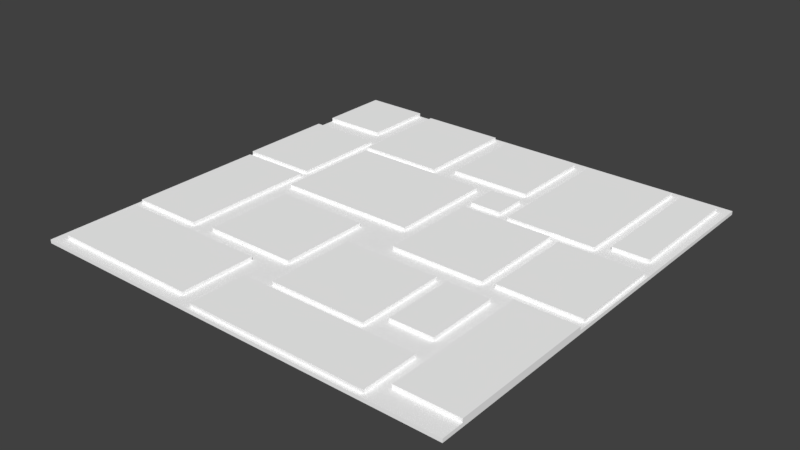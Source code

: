 # Source: DungeonTile04.blend  (saved by Blender 2.79.0; exported with 4.5.12 LTS)
import bpy
from mathutils import Matrix  # noqa: F401  (used for matrix-valued properties, if any)

bpy.ops.wm.read_factory_settings(use_empty=True)
scene = bpy.context.scene
scene.name = 'Scene'

# ---- collections
col_collection_1 = bpy.data.collections.new('Collection 1'); scene.collection.children.link(col_collection_1)

# ---- materials (node trees are filled in below, after node groups)
mat_palette_003 = bpy.data.materials.new('palette.003')
mat_palette_003.alpha_threshold = 0.0
mat_palette_003.use_transparent_shadow = False
mat_palette_003.diffuse_color = (1.0, 1.0, 1.0, 1.0)
mat_palette_003.specular_color = (0.0, 0.0, 0.0)
mat_palette_003.roughness = 0.5
mat_palette_003.specular_intensity = 1.0

# ---- material node trees

# ---- world
world_world = bpy.data.worlds.new('World'); scene.world = world_world
world_world.color = (0.05088, 0.05088, 0.05088)
world_world.use_sun_shadow = False
world_world.sun_shadow_jitter_overblur = 0.0
world_world.cycles.sampling_method = 'MANUAL'

# ---- meshes
me_dungeontile04_002 = bpy.data.meshes.new('DungeonTile04.002')
me_dungeontile04_002.from_pydata([(-6.0, 0.1, 6.0), (-6.0, 0.0, -6.0), (-6.0, 0.0, 6.0), (-6.0, 0.1, -0.7), (-6.0, 0.1, -3.4), (-6.0, 0.1, -4.0), (-6.0, 0.1, -6.0), (-6.0, 0.2, -0.7), (-6.0, 0.2, -3.4), (-6.0, 0.2, -4.0), (-6.0, 0.2, -6.0), (-5.9, 0.2, 3.3), (-5.9, 0.1, -0.5), (-5.9, 0.1, 3.3), (-5.9, 0.2, -0.5), (-5.7, 0.2, 5.7), (-5.7, 0.1, 3.6), (-5.7, 0.1, 5.7), (-5.7, 0.2, 3.6), (-3.7, 0.2, -3.0), (-3.7, 0.1, -5.9), (-3.7, 0.1, -3.0), (-3.7, 0.2, -5.9), (-3.6, 0.2, 0.2), (-3.6, 0.1, -2.8), (-3.6, 0.1, 0.2), (-3.6, 0.2, -2.8), (-3.3, 0.2, 3.2), (-3.3, 0.1, 0.7), (-3.3, 0.1, 3.2), (-3.3, 0.2, 0.7), (-1.0, 0.2, 5.9), (-1.0, 0.1, 4.3), (-1.0, 0.1, 5.9), (-1.0, 0.2, 4.3), (-0.8, 0.2, -3.3), (-0.8, 0.1, -5.7), (-0.8, 0.1, -3.3), (-0.8, 0.2, -5.7), (-0.3, 0.2, 4.1), (-0.3, 0.1, 1.6), (-0.3, 0.1, 4.1), (-0.3, 0.2, 1.6), (0.7, 0.2, 1.1), (0.7, 0.1, -1.7), (0.7, 0.1, 1.1), (0.7, 0.2, -1.7), (0.7, 0.2, -2.0), (0.7, 0.1, -2.9), (0.7, 0.1, -2.0), (0.7, 0.2, -2.9), (1.9, 0.2, -1.9), (1.9, 0.1, -5.8), (1.9, 0.1, -1.9), (1.9, 0.2, -5.8), (2.7, 0.2, 3.6), (2.7, 0.1, 1.6), (2.7, 0.1, 3.6), (2.7, 0.2, 1.6), (3.6, 0.2, 1.0), (3.6, 0.1, -1.6), (3.6, 0.1, 1.0), (3.6, 0.2, -1.6), (4.3, 0.2, 5.4), (4.3, 0.1, 1.3), (4.3, 0.1, 5.4), (4.3, 0.2, 1.3), (4.7, 0.2, -2.2), (4.7, 0.1, -5.7), (4.7, 0.1, -2.2), (4.7, 0.2, -5.7), (-4.2, 0.1, -4.0), (-4.2, 0.1, -6.0), (-4.2, 0.2, -4.0), (-4.2, 0.2, -6.0), (-3.9, 0.1, 3.3), (-3.9, 0.1, -0.5), (-3.9, 0.2, 3.3), (-3.9, 0.2, -0.5), (-3.9, 0.1, -0.7), (-3.9, 0.1, -3.4), (-3.9, 0.2, -0.7), (-3.9, 0.2, -3.4), (-1.5, 0.1, 5.7), (-1.5, 0.1, 3.6), (-1.5, 0.2, 5.7), (-1.5, 0.2, 3.6), (-1.3, 0.1, -3.0), (-1.3, 0.1, -5.9), (-1.3, 0.2, -3.0), (-1.3, 0.2, -5.9), (-0.7, 0.1, 3.2), (-0.7, 0.1, 0.7), (-0.7, 0.2, 3.2), (-0.7, 0.2, 0.7), (0.3, 0.1, 0.2), (0.3, 0.1, -2.8), (0.3, 0.2, 0.2), (0.3, 0.2, -2.8), (1.5, 0.1, -3.3), (1.5, 0.1, -5.7), (1.5, 0.2, -3.3), (1.5, 0.2, -5.7), (1.6, 0.1, -2.0), (1.6, 0.1, -2.9), (1.6, 0.2, -2.0), (1.6, 0.2, -2.9), (2.4, 0.1, 4.1), (2.4, 0.1, 1.6), (2.4, 0.2, 4.1), (2.4, 0.2, 1.6), (3.3, 0.1, 1.1), (3.3, 0.1, -1.7), (3.3, 0.2, 1.1), (3.3, 0.2, -1.7), (3.9, 0.1, 3.6), (3.9, 0.1, 1.6), (3.9, 0.2, 3.6), (3.9, 0.2, 1.6), (4.0, 0.1, 5.9), (4.0, 0.1, 4.3), (4.0, 0.2, 5.9), (4.0, 0.2, 4.3), (4.4, 0.1, -1.9), (4.4, 0.1, -5.8), (4.4, 0.2, -1.9), (4.4, 0.2, -5.8), (5.7, 0.1, -2.2), (5.7, 0.1, -5.7), (5.7, 0.2, -2.2), (5.7, 0.2, -5.7), (5.9, 0.1, 1.0), (5.9, 0.1, -1.6), (5.9, 0.2, 1.0), (5.9, 0.2, -1.6), (6.0, 0.0, 6.0), (6.0, 0.0, -6.0), (6.0, 0.1, 6.0), (6.0, 0.1, 5.4), (6.0, 0.1, 1.3), (6.0, 0.1, -6.0), (6.0, 0.2, 5.4), (6.0, 0.2, 1.3), (6.0, 0.0, 6.0), (-6.0, 0.1, 6.0), (-6.0, 0.0, 6.0), (6.0, 0.1, 6.0), (4.0, 0.1, 5.9), (-1.0, 0.2, 5.9), (-1.0, 0.1, 5.9), (4.0, 0.2, 5.9), (-1.5, 0.1, 5.7), (-5.7, 0.2, 5.7), (-5.7, 0.1, 5.7), (-1.5, 0.2, 5.7), (6.0, 0.1, 5.4), (4.3, 0.2, 5.4), (4.3, 0.1, 5.4), (6.0, 0.2, 5.4), (2.4, 0.1, 4.1), (-0.3, 0.2, 4.1), (-0.3, 0.1, 4.1), (2.4, 0.2, 4.1), (3.9, 0.1, 3.6), (2.7, 0.2, 3.6), (2.7, 0.1, 3.6), (3.9, 0.2, 3.6), (-3.9, 0.1, 3.3), (-5.9, 0.2, 3.3), (-5.9, 0.1, 3.3), (-3.9, 0.2, 3.3), (-0.7, 0.1, 3.2), (-3.3, 0.2, 3.2), (-3.3, 0.1, 3.2), (-0.7, 0.2, 3.2), (3.3, 0.1, 1.1), (0.7, 0.2, 1.1), (0.7, 0.1, 1.1), (3.3, 0.2, 1.1), (5.9, 0.1, 1.0), (3.6, 0.2, 1.0), (3.6, 0.1, 1.0), (5.9, 0.2, 1.0), (0.3, 0.1, 0.2), (-3.6, 0.2, 0.2), (-3.6, 0.1, 0.2), (0.3, 0.2, 0.2), (-3.9, 0.1, -0.7), (-6.0, 0.2, -0.7), (-6.0, 0.1, -0.7), (-3.9, 0.2, -0.7), (4.4, 0.1, -1.9), (1.9, 0.2, -1.9), (1.9, 0.1, -1.9), (4.4, 0.2, -1.9), (1.6, 0.1, -2.0), (0.7, 0.2, -2.0), (0.7, 0.1, -2.0), (1.6, 0.2, -2.0), (5.7, 0.1, -2.2), (4.7, 0.2, -2.2), (4.7, 0.1, -2.2), (5.7, 0.2, -2.2), (-1.3, 0.1, -3.0), (-3.7, 0.2, -3.0), (-3.7, 0.1, -3.0), (-1.3, 0.2, -3.0), (1.5, 0.1, -3.3), (-0.8, 0.2, -3.3), (-0.8, 0.1, -3.3), (1.5, 0.2, -3.3), (-4.2, 0.1, -4.0), (-6.0, 0.2, -4.0), (-6.0, 0.1, -4.0), (-4.2, 0.2, -4.0), (-1.0, 0.1, 4.3), (-1.0, 0.2, 4.3), (4.0, 0.1, 4.3), (4.0, 0.2, 4.3), (-5.7, 0.1, 3.6), (-5.7, 0.2, 3.6), (-1.5, 0.1, 3.6), (-1.5, 0.2, 3.6), (-0.3, 0.1, 1.6), (-0.3, 0.2, 1.6), (2.4, 0.1, 1.6), (2.4, 0.2, 1.6), (2.7, 0.1, 1.6), (2.7, 0.2, 1.6), (3.9, 0.1, 1.6), (3.9, 0.2, 1.6), (4.3, 0.1, 1.3), (4.3, 0.2, 1.3), (6.0, 0.1, 1.3), (6.0, 0.2, 1.3), (-3.3, 0.1, 0.7), (-3.3, 0.2, 0.7), (-0.7, 0.1, 0.7), (-0.7, 0.2, 0.7), (-5.9, 0.1, -0.5), (-5.9, 0.2, -0.5), (-3.9, 0.1, -0.5), (-3.9, 0.2, -0.5), (3.6, 0.1, -1.6), (3.6, 0.2, -1.6), (5.9, 0.1, -1.6), (5.9, 0.2, -1.6), (0.7, 0.1, -1.7), (0.7, 0.2, -1.7), (3.3, 0.1, -1.7), (3.3, 0.2, -1.7), (-3.6, 0.1, -2.8), (-3.6, 0.2, -2.8), (0.3, 0.1, -2.8), (0.3, 0.2, -2.8), (0.7, 0.1, -2.9), (0.7, 0.2, -2.9), (1.6, 0.1, -2.9), (1.6, 0.2, -2.9), (-6.0, 0.1, -3.4), (-6.0, 0.2, -3.4), (-3.9, 0.1, -3.4), (-3.9, 0.2, -3.4), (-0.8, 0.1, -5.7), (-0.8, 0.2, -5.7), (1.5, 0.1, -5.7), (1.5, 0.2, -5.7), (4.7, 0.1, -5.7), (4.7, 0.2, -5.7), (5.7, 0.1, -5.7), (5.7, 0.2, -5.7), (1.9, 0.1, -5.8), (1.9, 0.2, -5.8), (4.4, 0.1, -5.8), (4.4, 0.2, -5.8), (-3.7, 0.1, -5.9), (-3.7, 0.2, -5.9), (-1.3, 0.1, -5.9), (-1.3, 0.2, -5.9), (-6.0, 0.0, -6.0), (-6.0, 0.1, -6.0), (-4.2, 0.1, -6.0), (-6.0, 0.2, -6.0), (-4.2, 0.2, -6.0), (6.0, 0.0, -6.0), (6.0, 0.1, -6.0), (-6.0, 0.0, -6.0), (6.0, 0.0, 6.0), (-6.0, 0.0, 6.0), (6.0, 0.0, -6.0), (-6.0, 0.1, 6.0), (6.0, 0.1, 6.0), (-1.0, 0.1, 5.9), (4.0, 0.1, 5.9), (-5.7, 0.1, 5.7), (-1.5, 0.1, 5.7), (4.3, 0.1, 5.4), (6.0, 0.1, 5.4), (-1.0, 0.1, 4.3), (4.0, 0.1, 4.3), (-0.3, 0.1, 4.1), (2.4, 0.1, 4.1), (-5.7, 0.1, 3.6), (-1.5, 0.1, 3.6), (2.7, 0.1, 3.6), (3.9, 0.1, 3.6), (-5.9, 0.1, 3.3), (-3.9, 0.1, 3.3), (-3.3, 0.1, 3.2), (-0.7, 0.1, 3.2), (-0.3, 0.1, 1.6), (2.4, 0.1, 1.6), (2.7, 0.1, 1.6), (3.9, 0.1, 1.6), (4.3, 0.1, 1.3), (0.7, 0.1, 1.1), (6.0, 0.1, 1.3), (3.3, 0.1, 1.1), (3.6, 0.1, 1.0), (5.9, 0.1, 1.0), (-3.3, 0.1, 0.7), (-0.7, 0.1, 0.7), (-3.6, 0.1, 0.2), (0.3, 0.1, 0.2), (-5.9, 0.1, -0.5), (-3.9, 0.1, -0.5), (-6.0, 0.1, -0.7), (-3.9, 0.1, -0.7), (3.6, 0.1, -1.6), (5.9, 0.1, -1.6), (0.7, 0.1, -1.7), (3.3, 0.1, -1.7), (1.9, 0.1, -1.9), (4.4, 0.1, -1.9), (0.7, 0.1, -2.0), (1.6, 0.1, -2.0), (4.7, 0.1, -2.2), (5.7, 0.1, -2.2), (-3.6, 0.1, -2.8), (0.3, 0.1, -2.8), (0.7, 0.1, -2.9), (1.6, 0.1, -2.9), (-3.7, 0.1, -3.0), (-1.3, 0.1, -3.0), (-0.8, 0.1, -3.3), (1.5, 0.1, -3.3), (-3.9, 0.1, -3.4), (-6.0, 0.1, -3.4), (-6.0, 0.1, -4.0), (-4.2, 0.1, -4.0), (-0.8, 0.1, -5.7), (1.5, 0.1, -5.7), (4.7, 0.1, -5.7), (5.7, 0.1, -5.7), (1.9, 0.1, -5.8), (4.4, 0.1, -5.8), (-3.7, 0.1, -5.9), (-1.3, 0.1, -5.9), (-4.2, 0.1, -6.0), (6.0, 0.1, -6.0), (-1.0, 0.2, 5.9), (4.0, 0.2, 5.9), (-1.0, 0.2, 4.3), (4.0, 0.2, 4.3), (-5.7, 0.2, 5.7), (-1.5, 0.2, 5.7), (-5.7, 0.2, 3.6), (-1.5, 0.2, 3.6), (-0.3, 0.2, 4.1), (2.4, 0.2, 4.1), (-0.3, 0.2, 1.6), (2.4, 0.2, 1.6), (2.7, 0.2, 3.6), (3.9, 0.2, 3.6), (2.7, 0.2, 1.6), (3.9, 0.2, 1.6), (4.3, 0.2, 5.4), (6.0, 0.2, 5.4), (4.3, 0.2, 1.3), (6.0, 0.2, 1.3), (-3.3, 0.2, 3.2), (-0.7, 0.2, 3.2), (-3.3, 0.2, 0.7), (-0.7, 0.2, 0.7), (-5.9, 0.2, 3.3), (-3.9, 0.2, 3.3), (-5.9, 0.2, -0.5), (-3.9, 0.2, -0.5), (3.6, 0.2, 1.0), (5.9, 0.2, 1.0), (3.6, 0.2, -1.6), (5.9, 0.2, -1.6), (0.7, 0.2, 1.1), (3.3, 0.2, 1.1), (0.7, 0.2, -1.7), (3.3, 0.2, -1.7), (-3.6, 0.2, 0.2), (0.3, 0.2, 0.2), (-3.6, 0.2, -2.8), (0.3, 0.2, -2.8), (0.7, 0.2, -2.0), (1.6, 0.2, -2.0), (0.7, 0.2, -2.9), (1.6, 0.2, -2.9), (-6.0, 0.2, -0.7), (-3.9, 0.2, -0.7), (-6.0, 0.2, -3.4), (-3.9, 0.2, -3.4), (-0.8, 0.2, -3.3), (1.5, 0.2, -3.3), (-0.8, 0.2, -5.7), (1.5, 0.2, -5.7), (4.7, 0.2, -2.2), (5.7, 0.2, -2.2), (4.7, 0.2, -5.7), (5.7, 0.2, -5.7), (1.9, 0.2, -1.9), (4.4, 0.2, -1.9), (1.9, 0.2, -5.8), (4.4, 0.2, -5.8), (-3.7, 0.2, -3.0), (-1.3, 0.2, -3.0), (-3.7, 0.2, -5.9), (-1.3, 0.2, -5.9), (-6.0, 0.2, -4.0), (-4.2, 0.2, -4.0), (-6.0, 0.2, -6.0), (-4.2, 0.2, -6.0)], [], [(0, 1, 2), (3, 1, 0), (4, 1, 3), (5, 1, 4), (6, 1, 5), (7, 4, 3), (8, 4, 7), (9, 6, 5), (10, 6, 9), (11, 12, 13), (14, 12, 11), (15, 16, 17), (18, 16, 15), (19, 20, 21), (22, 20, 19), (23, 24, 25), (26, 24, 23), (27, 28, 29), (30, 28, 27), (31, 32, 33), (34, 32, 31), (35, 36, 37), (38, 36, 35), (39, 40, 41), (42, 40, 39), (43, 44, 45), (46, 44, 43), (47, 48, 49), (50, 48, 47), (51, 52, 53), (54, 52, 51), (55, 56, 57), (58, 56, 55), (59, 60, 61), (62, 60, 59), (63, 64, 65), (66, 64, 63), (67, 68, 69), (70, 68, 67), (71, 72, 73), (73, 72, 74), (75, 76, 77), (77, 76, 78), (79, 80, 81), (81, 80, 82), (83, 84, 85), (85, 84, 86), (87, 88, 89), (89, 88, 90), (91, 92, 93), (93, 92, 94), (95, 96, 97), (97, 96, 98), (99, 100, 101), (101, 100, 102), (103, 104, 105), (105, 104, 106), (107, 108, 109), (109, 108, 110), (111, 112, 113), (113, 112, 114), (115, 116, 117), (117, 116, 118), (119, 120, 121), (121, 120, 122), (123, 124, 125), (125, 124, 126), (127, 128, 129), (129, 128, 130), (131, 132, 133), (133, 132, 134), (135, 136, 137), (137, 136, 138), (138, 136, 139), (139, 136, 140), (138, 139, 141), (141, 139, 142), (143, 144, 145), (146, 144, 143), (147, 148, 149), (150, 148, 147), (151, 152, 153), (154, 152, 151), (155, 156, 157), (158, 156, 155), (159, 160, 161), (162, 160, 159), (163, 164, 165), (166, 164, 163), (167, 168, 169), (170, 168, 167), (171, 172, 173), (174, 172, 171), (175, 176, 177), (178, 176, 175), (179, 180, 181), (182, 180, 179), (183, 184, 185), (186, 184, 183), (187, 188, 189), (190, 188, 187), (191, 192, 193), (194, 192, 191), (195, 196, 197), (198, 196, 195), (199, 200, 201), (202, 200, 199), (203, 204, 205), (206, 204, 203), (207, 208, 209), (210, 208, 207), (211, 212, 213), (214, 212, 211), (215, 216, 217), (217, 216, 218), (219, 220, 221), (221, 220, 222), (223, 224, 225), (225, 224, 226), (227, 228, 229), (229, 228, 230), (231, 232, 233), (233, 232, 234), (235, 236, 237), (237, 236, 238), (239, 240, 241), (241, 240, 242), (243, 244, 245), (245, 244, 246), (247, 248, 249), (249, 248, 250), (251, 252, 253), (253, 252, 254), (255, 256, 257), (257, 256, 258), (259, 260, 261), (261, 260, 262), (263, 264, 265), (265, 264, 266), (267, 268, 269), (269, 268, 270), (271, 272, 273), (273, 272, 274), (275, 276, 277), (277, 276, 278), (279, 280, 281), (280, 282, 281), (281, 282, 283), (279, 281, 284), (284, 281, 285), (286, 287, 288), (289, 287, 286), (290, 291, 292), (292, 291, 293), (290, 292, 294), (294, 292, 295), (293, 291, 296), (296, 291, 297), (295, 292, 298), (293, 296, 299), (298, 299, 300), (300, 299, 301), (290, 294, 302), (295, 298, 303), (298, 300, 303), (301, 299, 304), (304, 299, 305), (302, 303, 306), (290, 302, 306), (306, 303, 307), (307, 303, 308), (303, 300, 309), (308, 303, 309), (309, 300, 310), (301, 304, 311), (311, 304, 312), (305, 299, 313), (311, 312, 314), (312, 313, 314), (313, 299, 314), (299, 296, 314), (310, 311, 314), (310, 314, 315), (314, 316, 315), (315, 316, 317), (317, 316, 318), (318, 316, 319), (307, 308, 320), (309, 310, 321), (310, 315, 321), (307, 320, 322), (320, 321, 322), (321, 315, 323), (322, 321, 323), (290, 306, 324), (307, 322, 325), (290, 324, 326), (324, 325, 326), (325, 322, 327), (326, 325, 327), (317, 318, 328), (319, 316, 329), (323, 315, 330), (317, 328, 331), (328, 329, 331), (330, 331, 332), (331, 329, 333), (332, 331, 333), (323, 330, 334), (330, 332, 334), (334, 332, 335), (333, 329, 336), (336, 329, 337), (327, 322, 338), (323, 334, 339), (339, 334, 340), (338, 339, 340), (335, 332, 341), (338, 340, 342), (340, 341, 342), (327, 338, 342), (342, 341, 343), (343, 341, 344), (344, 341, 345), (327, 342, 346), (347, 346, 348), (348, 346, 349), (343, 344, 350), (345, 341, 351), (333, 336, 352), (337, 329, 353), (341, 332, 354), (350, 351, 354), (351, 341, 354), (352, 353, 355), (333, 352, 355), (349, 346, 356), (346, 342, 356), (350, 354, 357), (343, 350, 357), (354, 355, 357), (349, 356, 358), (356, 357, 358), (357, 355, 359), (358, 357, 359), (329, 316, 359), (353, 329, 359), (355, 353, 359), (360, 361, 362), (362, 361, 363), (364, 365, 366), (366, 365, 367), (368, 369, 370), (370, 369, 371), (372, 373, 374), (374, 373, 375), (376, 377, 378), (378, 377, 379), (380, 381, 382), (382, 381, 383), (384, 385, 386), (386, 385, 387), (388, 389, 390), (390, 389, 391), (392, 393, 394), (394, 393, 395), (396, 397, 398), (398, 397, 399), (400, 401, 402), (402, 401, 403), (404, 405, 406), (406, 405, 407), (408, 409, 410), (410, 409, 411), (412, 413, 414), (414, 413, 415), (416, 417, 418), (418, 417, 419), (420, 421, 422), (422, 421, 423), (424, 425, 426), (426, 425, 427)])
me_dungeontile04_002.polygons.foreach_set('use_smooth', [True] * 282)
_uv = me_dungeontile04_002.uv_layers.new(name='UVMap')
_uv.uv.foreach_set('vector', [0.8887, 0.5, 0.8887, 0.5, 0.8887, 0.5, 0.8887, 0.5, 0.8887, 0.5, 0.8887, 0.5, 0.8887, 0.5, 0.8887, 0.5, 0.8887, 0.5, 0.8887, 0.5, 0.8887, 0.5, 0.8887, 0.5, 0.8887, 0.5, 0.8887, 0.5, 0.8887, 0.5, 0.9199, 0.5, 0.9199, 0.5, 0.9199, 0.5, 0.9199, 0.5, 0.9199, 0.5, 0.9199, 0.5, 0.9199, 0.5, 0.9199, 0.5, 0.9199, 0.5, 0.9199, 0.5, 0.9199, 0.5, 0.9199, 0.5, 0.9199, 0.5, 0.9199, 0.5, 0.9199, 0.5, 0.9199, 0.5, 0.9199, 0.5, 0.9199, 0.5, 0.9199, 0.5, 0.9199, 0.5, 0.9199, 0.5, 0.9199, 0.5, 0.9199, 0.5, 0.9199, 0.5, 0.9199, 0.5, 0.9199, 0.5, 0.9199, 0.5, 0.9199, 0.5, 0.9199, 0.5, 0.9199, 0.5, 0.9199, 0.5, 0.9199, 0.5, 0.9199, 0.5, 0.9199, 0.5, 0.9199, 0.5, 0.9199, 0.5, 0.9199, 0.5, 0.9199, 0.5, 0.9199, 0.5, 0.9199, 0.5, 0.9199, 0.5, 0.9199, 0.5, 0.9199, 0.5, 0.9199, 0.5, 0.9199, 0.5, 0.9199, 0.5, 0.9199, 0.5, 0.9199, 0.5, 0.9199, 0.5, 0.9199, 0.5, 0.9199, 0.5, 0.9199, 0.5, 0.9199, 0.5, 0.9199, 0.5, 0.9199, 0.5, 0.9199, 0.5, 0.9199, 0.5, 0.9199, 0.5, 0.9199, 0.5, 0.9199, 0.5, 0.9199, 0.5, 0.9199, 0.5, 0.9199, 0.5, 0.9199, 0.5, 0.9199, 0.5, 0.9199, 0.5, 0.9199, 0.5, 0.9199, 0.5, 0.9199, 0.5, 0.9199, 0.5, 0.9199, 0.5, 0.9199, 0.5, 0.9199, 0.5, 0.9199, 0.5, 0.9199, 0.5, 0.9199, 0.5, 0.9199, 0.5, 0.9199, 0.5, 0.9199, 0.5, 0.9199, 0.5, 0.9199, 0.5, 0.9199, 0.5, 0.9199, 0.5, 0.9199, 0.5, 0.9199, 0.5, 0.9199, 0.5, 0.9199, 0.5, 0.9199, 0.5, 0.9199, 0.5, 0.9199, 0.5, 0.9199, 0.5, 0.9199, 0.5, 0.9199, 0.5, 0.9199, 0.5, 0.9199, 0.5, 0.9199, 0.5, 0.9199, 0.5, 0.9199, 0.5, 0.9199, 0.5, 0.9199, 0.5, 0.9199, 0.5, 0.9199, 0.5, 0.9199, 0.5, 0.9199, 0.5, 0.9199, 0.5, 0.9199, 0.5, 0.9199, 0.5, 0.9199, 0.5, 0.9199, 0.5, 0.9199, 0.5, 0.9199, 0.5, 0.9199, 0.5, 0.9199, 0.5, 0.9199, 0.5, 0.9199, 0.5, 0.9199, 0.5, 0.9199, 0.5, 0.9199, 0.5, 0.9199, 0.5, 0.9199, 0.5, 0.9199, 0.5, 0.9199, 0.5, 0.9199, 0.5, 0.9199, 0.5, 0.9199, 0.5, 0.9199, 0.5, 0.9199, 0.5, 0.9199, 0.5, 0.9199, 0.5, 0.9199, 0.5, 0.9199, 0.5, 0.9199, 0.5, 0.9199, 0.5, 0.9199, 0.5, 0.9199, 0.5, 0.9199, 0.5, 0.9199, 0.5, 0.9199, 0.5, 0.9199, 0.5, 0.9199, 0.5, 0.9199, 0.5, 0.9199, 0.5, 0.9199, 0.5, 0.9199, 0.5, 0.9199, 0.5, 0.9199, 0.5, 0.9199, 0.5, 0.9199, 0.5, 0.9199, 0.5, 0.9199, 0.5, 0.9199, 0.5, 0.9199, 0.5, 0.9199, 0.5, 0.9199, 0.5, 0.9199, 0.5, 0.9199, 0.5, 0.9199, 0.5, 0.9199, 0.5, 0.9199, 0.5, 0.9199, 0.5, 0.9199, 0.5, 0.9199, 0.5, 0.9199, 0.5, 0.9199, 0.5, 0.9199, 0.5, 0.9199, 0.5, 0.9199, 0.5, 0.9199, 0.5, 0.9199, 0.5, 0.9199, 0.5, 0.9199, 0.5, 0.9199, 0.5, 0.9199, 0.5, 0.9199, 0.5, 0.9199, 0.5, 0.9199, 0.5, 0.9199, 0.5, 0.9199, 0.5, 0.9199, 0.5, 0.9199, 0.5, 0.9199, 0.5, 0.9199, 0.5, 0.9199, 0.5, 0.9199, 0.5, 0.9199, 0.5, 0.9199, 0.5, 0.9199, 0.5, 0.9199, 0.5, 0.9199, 0.5, 0.9199, 0.5, 0.9199, 0.5, 0.9199, 0.5, 0.9199, 0.5, 0.9199, 0.5, 0.9199, 0.5, 0.9199, 0.5, 0.9199, 0.5, 0.9199, 0.5, 0.8887, 0.5, 0.8887, 0.5, 0.8887, 0.5, 0.8887, 0.5, 0.8887, 0.5, 0.8887, 0.5, 0.8887, 0.5, 0.8887, 0.5, 0.8887, 0.5, 0.8887, 0.5, 0.8887, 0.5, 0.8887, 0.5, 0.9199, 0.5, 0.9199, 0.5, 0.9199, 0.5, 0.9199, 0.5, 0.9199, 0.5, 0.9199, 0.5, 0.8887, 0.5, 0.8887, 0.5, 0.8887, 0.5, 0.8887, 0.5, 0.8887, 0.5, 0.8887, 0.5, 0.9199, 0.5, 0.9199, 0.5, 0.9199, 0.5, 0.9199, 0.5, 0.9199, 0.5, 0.9199, 0.5, 0.9199, 0.5, 0.9199, 0.5, 0.9199, 0.5, 0.9199, 0.5, 0.9199, 0.5, 0.9199, 0.5, 0.9199, 0.5, 0.9199, 0.5, 0.9199, 0.5, 0.9199, 0.5, 0.9199, 0.5, 0.9199, 0.5, 0.9199, 0.5, 0.9199, 0.5, 0.9199, 0.5, 0.9199, 0.5, 0.9199, 0.5, 0.9199, 0.5, 0.9199, 0.5, 0.9199, 0.5, 0.9199, 0.5, 0.9199, 0.5, 0.9199, 0.5, 0.9199, 0.5, 0.9199, 0.5, 0.9199, 0.5, 0.9199, 0.5, 0.9199, 0.5, 0.9199, 0.5, 0.9199, 0.5, 0.9199, 0.5, 0.9199, 0.5, 0.9199, 0.5, 0.9199, 0.5, 0.9199, 0.5, 0.9199, 0.5, 0.9199, 0.5, 0.9199, 0.5, 0.9199, 0.5, 0.9199, 0.5, 0.9199, 0.5, 0.9199, 0.5, 0.9199, 0.5, 0.9199, 0.5, 0.9199, 0.5, 0.9199, 0.5, 0.9199, 0.5, 0.9199, 0.5, 0.9199, 0.5, 0.9199, 0.5, 0.9199, 0.5, 0.9199, 0.5, 0.9199, 0.5, 0.9199, 0.5, 0.9199, 0.5, 0.9199, 0.5, 0.9199, 0.5, 0.9199, 0.5, 0.9199, 0.5, 0.9199, 0.5, 0.9199, 0.5, 0.9199, 0.5, 0.9199, 0.5, 0.9199, 0.5, 0.9199, 0.5, 0.9199, 0.5, 0.9199, 0.5, 0.9199, 0.5, 0.9199, 0.5, 0.9199, 0.5, 0.9199, 0.5, 0.9199, 0.5, 0.9199, 0.5, 0.9199, 0.5, 0.9199, 0.5, 0.9199, 0.5, 0.9199, 0.5, 0.9199, 0.5, 0.9199, 0.5, 0.9199, 0.5, 0.9199, 0.5, 0.9199, 0.5, 0.9199, 0.5, 0.9199, 0.5, 0.9199, 0.5, 0.9199, 0.5, 0.9199, 0.5, 0.9199, 0.5, 0.9199, 0.5, 0.9199, 0.5, 0.9199, 0.5, 0.9199, 0.5, 0.9199, 0.5, 0.9199, 0.5, 0.9199, 0.5, 0.9199, 0.5, 0.9199, 0.5, 0.9199, 0.5, 0.9199, 0.5, 0.9199, 0.5, 0.9199, 0.5, 0.9199, 0.5, 0.9199, 0.5, 0.9199, 0.5, 0.9199, 0.5, 0.9199, 0.5, 0.9199, 0.5, 0.9199, 0.5, 0.9199, 0.5, 0.9199, 0.5, 0.9199, 0.5, 0.9199, 0.5, 0.9199, 0.5, 0.9199, 0.5, 0.9199, 0.5, 0.9199, 0.5, 0.9199, 0.5, 0.9199, 0.5, 0.9199, 0.5, 0.9199, 0.5, 0.9199, 0.5, 0.9199, 0.5, 0.9199, 0.5, 0.9199, 0.5, 0.9199, 0.5, 0.9199, 0.5, 0.9199, 0.5, 0.9199, 0.5, 0.9199, 0.5, 0.9199, 0.5, 0.9199, 0.5, 0.9199, 0.5, 0.9199, 0.5, 0.9199, 0.5, 0.9199, 0.5, 0.9199, 0.5, 0.9199, 0.5, 0.9199, 0.5, 0.9199, 0.5, 0.9199, 0.5, 0.9199, 0.5, 0.9199, 0.5, 0.9199, 0.5, 0.9199, 0.5, 0.9199, 0.5, 0.9199, 0.5, 0.9199, 0.5, 0.9199, 0.5, 0.9199, 0.5, 0.9199, 0.5, 0.9199, 0.5, 0.9199, 0.5, 0.9199, 0.5, 0.9199, 0.5, 0.9199, 0.5, 0.9199, 0.5, 0.9199, 0.5, 0.9199, 0.5, 0.9199, 0.5, 0.9199, 0.5, 0.9199, 0.5, 0.9199, 0.5, 0.9199, 0.5, 0.9199, 0.5, 0.9199, 0.5, 0.9199, 0.5, 0.9199, 0.5, 0.9199, 0.5, 0.9199, 0.5, 0.9199, 0.5, 0.9199, 0.5, 0.9199, 0.5, 0.9199, 0.5, 0.9199, 0.5, 0.9199, 0.5, 0.9199, 0.5, 0.9199, 0.5, 0.9199, 0.5, 0.9199, 0.5, 0.9199, 0.5, 0.9199, 0.5, 0.9199, 0.5, 0.9199, 0.5, 0.9199, 0.5, 0.9199, 0.5, 0.9199, 0.5, 0.9199, 0.5, 0.9199, 0.5, 0.9199, 0.5, 0.9199, 0.5, 0.9199, 0.5, 0.9199, 0.5, 0.8887, 0.5, 0.8887, 0.5, 0.8887, 0.5, 0.9199, 0.5, 0.9199, 0.5, 0.9199, 0.5, 0.9199, 0.5, 0.9199, 0.5, 0.9199, 0.5, 0.8887, 0.5, 0.8887, 0.5, 0.8887, 0.5, 0.8887, 0.5, 0.8887, 0.5, 0.8887, 0.5, 0.8887, 0.5, 0.8887, 0.5, 0.8887, 0.5, 0.8887, 0.5, 0.8887, 0.5, 0.8887, 0.5, 0.8887, 0.5, 0.8887, 0.5, 0.8887, 0.5, 0.8887, 0.5, 0.8887, 0.5, 0.8887, 0.5, 0.8887, 0.5, 0.8887, 0.5, 0.8887, 0.5, 0.8887, 0.5, 0.8887, 0.5, 0.8887, 0.5, 0.8887, 0.5, 0.8887, 0.5, 0.8887, 0.5, 0.8887, 0.5, 0.8887, 0.5, 0.8887, 0.5, 0.8887, 0.5, 0.8887, 0.5, 0.8887, 0.5, 0.8887, 0.5, 0.8887, 0.5, 0.8887, 0.5, 0.8887, 0.5, 0.8887, 0.5, 0.8887, 0.5, 0.8887, 0.5, 0.8887, 0.5, 0.8887, 0.5, 0.8887, 0.5, 0.8887, 0.5, 0.8887, 0.5, 0.8887, 0.5, 0.8887, 0.5, 0.8887, 0.5, 0.8887, 0.5, 0.8887, 0.5, 0.8887, 0.5, 0.8887, 0.5, 0.8887, 0.5, 0.8887, 0.5, 0.8887, 0.5, 0.8887, 0.5, 0.8887, 0.5, 0.8887, 0.5, 0.8887, 0.5, 0.8887, 0.5, 0.8887, 0.5, 0.8887, 0.5, 0.8887, 0.5, 0.8887, 0.5, 0.8887, 0.5, 0.8887, 0.5, 0.8887, 0.5, 0.8887, 0.5, 0.8887, 0.5, 0.8887, 0.5, 0.8887, 0.5, 0.8887, 0.5, 0.8887, 0.5, 0.8887, 0.5, 0.8887, 0.5, 0.8887, 0.5, 0.8887, 0.5, 0.8887, 0.5, 0.8887, 0.5, 0.8887, 0.5, 0.8887, 0.5, 0.8887, 0.5, 0.8887, 0.5, 0.8887, 0.5, 0.8887, 0.5, 0.8887, 0.5, 0.8887, 0.5, 0.8887, 0.5, 0.8887, 0.5, 0.8887, 0.5, 0.8887, 0.5, 0.8887, 0.5, 0.8887, 0.5, 0.8887, 0.5, 0.8887, 0.5, 0.8887, 0.5, 0.8887, 0.5, 0.8887, 0.5, 0.8887, 0.5, 0.8887, 0.5, 0.8887, 0.5, 0.8887, 0.5, 0.8887, 0.5, 0.8887, 0.5, 0.8887, 0.5, 0.8887, 0.5, 0.8887, 0.5, 0.8887, 0.5, 0.8887, 0.5, 0.8887, 0.5, 0.8887, 0.5, 0.8887, 0.5, 0.8887, 0.5, 0.8887, 0.5, 0.8887, 0.5, 0.8887, 0.5, 0.8887, 0.5, 0.8887, 0.5, 0.8887, 0.5, 0.8887, 0.5, 0.8887, 0.5, 0.8887, 0.5, 0.8887, 0.5, 0.8887, 0.5, 0.8887, 0.5, 0.8887, 0.5, 0.8887, 0.5, 0.8887, 0.5, 0.8887, 0.5, 0.8887, 0.5, 0.8887, 0.5, 0.8887, 0.5, 0.8887, 0.5, 0.8887, 0.5, 0.8887, 0.5, 0.8887, 0.5, 0.8887, 0.5, 0.8887, 0.5, 0.8887, 0.5, 0.8887, 0.5, 0.8887, 0.5, 0.8887, 0.5, 0.8887, 0.5, 0.8887, 0.5, 0.8887, 0.5, 0.8887, 0.5, 0.8887, 0.5, 0.8887, 0.5, 0.8887, 0.5, 0.8887, 0.5, 0.8887, 0.5, 0.8887, 0.5, 0.8887, 0.5, 0.8887, 0.5, 0.8887, 0.5, 0.8887, 0.5, 0.8887, 0.5, 0.8887, 0.5, 0.8887, 0.5, 0.8887, 0.5, 0.8887, 0.5, 0.8887, 0.5, 0.8887, 0.5, 0.8887, 0.5, 0.8887, 0.5, 0.8887, 0.5, 0.8887, 0.5, 0.8887, 0.5, 0.8887, 0.5, 0.8887, 0.5, 0.8887, 0.5, 0.8887, 0.5, 0.8887, 0.5, 0.8887, 0.5, 0.8887, 0.5, 0.8887, 0.5, 0.8887, 0.5, 0.8887, 0.5, 0.8887, 0.5, 0.8887, 0.5, 0.8887, 0.5, 0.8887, 0.5, 0.8887, 0.5, 0.8887, 0.5, 0.8887, 0.5, 0.8887, 0.5, 0.8887, 0.5, 0.8887, 0.5, 0.8887, 0.5, 0.8887, 0.5, 0.8887, 0.5, 0.8887, 0.5, 0.8887, 0.5, 0.8887, 0.5, 0.8887, 0.5, 0.8887, 0.5, 0.8887, 0.5, 0.8887, 0.5, 0.8887, 0.5, 0.8887, 0.5, 0.8887, 0.5, 0.8887, 0.5, 0.8887, 0.5, 0.8887, 0.5, 0.8887, 0.5, 0.8887, 0.5, 0.8887, 0.5, 0.8887, 0.5, 0.8887, 0.5, 0.8887, 0.5, 0.8887, 0.5, 0.8887, 0.5, 0.8887, 0.5, 0.8887, 0.5, 0.8887, 0.5, 0.8887, 0.5, 0.8887, 0.5, 0.8887, 0.5, 0.8887, 0.5, 0.8887, 0.5, 0.8887, 0.5, 0.8887, 0.5, 0.8887, 0.5, 0.8887, 0.5, 0.8887, 0.5, 0.8887, 0.5, 0.8887, 0.5, 0.8887, 0.5, 0.8887, 0.5, 0.8887, 0.5, 0.8887, 0.5, 0.8887, 0.5, 0.8887, 0.5, 0.8887, 0.5, 0.8887, 0.5, 0.8887, 0.5, 0.8887, 0.5, 0.8887, 0.5, 0.8887, 0.5, 0.8887, 0.5, 0.8887, 0.5, 0.8887, 0.5, 0.8887, 0.5, 0.8887, 0.5, 0.8887, 0.5, 0.8887, 0.5, 0.8887, 0.5, 0.8887, 0.5, 0.8887, 0.5, 0.8887, 0.5, 0.8887, 0.5, 0.8887, 0.5, 0.8887, 0.5, 0.8887, 0.5, 0.8887, 0.5, 0.8887, 0.5, 0.8887, 0.5, 0.8887, 0.5, 0.8887, 0.5, 0.8887, 0.5, 0.8887, 0.5, 0.8887, 0.5, 0.8887, 0.5, 0.8887, 0.5, 0.8887, 0.5, 0.8887, 0.5, 0.8887, 0.5, 0.8887, 0.5, 0.8887, 0.5, 0.8887, 0.5, 0.8887, 0.5, 0.8887, 0.5, 0.8887, 0.5, 0.8887, 0.5, 0.8887, 0.5, 0.8887, 0.5, 0.8887, 0.5, 0.8887, 0.5, 0.8887, 0.5, 0.8887, 0.5, 0.8887, 0.5, 0.8887, 0.5, 0.8887, 0.5, 0.8887, 0.5, 0.8887, 0.5, 0.8887, 0.5, 0.8887, 0.5, 0.8887, 0.5, 0.8887, 0.5, 0.8887, 0.5, 0.8887, 0.5, 0.8887, 0.5, 0.8887, 0.5, 0.8887, 0.5, 0.8887, 0.5, 0.8887, 0.5, 0.8887, 0.5, 0.8887, 0.5, 0.8887, 0.5, 0.8887, 0.5, 0.9199, 0.5, 0.9199, 0.5, 0.9199, 0.5, 0.9199, 0.5, 0.9199, 0.5, 0.9199, 0.5, 0.9199, 0.5, 0.9199, 0.5, 0.9199, 0.5, 0.9199, 0.5, 0.9199, 0.5, 0.9199, 0.5, 0.9199, 0.5, 0.9199, 0.5, 0.9199, 0.5, 0.9199, 0.5, 0.9199, 0.5, 0.9199, 0.5, 0.9199, 0.5, 0.9199, 0.5, 0.9199, 0.5, 0.9199, 0.5, 0.9199, 0.5, 0.9199, 0.5, 0.9199, 0.5, 0.9199, 0.5, 0.9199, 0.5, 0.9199, 0.5, 0.9199, 0.5, 0.9199, 0.5, 0.9199, 0.5, 0.9199, 0.5, 0.9199, 0.5, 0.9199, 0.5, 0.9199, 0.5, 0.9199, 0.5, 0.9199, 0.5, 0.9199, 0.5, 0.9199, 0.5, 0.9199, 0.5, 0.9199, 0.5, 0.9199, 0.5, 0.9199, 0.5, 0.9199, 0.5, 0.9199, 0.5, 0.9199, 0.5, 0.9199, 0.5, 0.9199, 0.5, 0.9199, 0.5, 0.9199, 0.5, 0.9199, 0.5, 0.9199, 0.5, 0.9199, 0.5, 0.9199, 0.5, 0.9199, 0.5, 0.9199, 0.5, 0.9199, 0.5, 0.9199, 0.5, 0.9199, 0.5, 0.9199, 0.5, 0.9199, 0.5, 0.9199, 0.5, 0.9199, 0.5, 0.9199, 0.5, 0.9199, 0.5, 0.9199, 0.5, 0.9199, 0.5, 0.9199, 0.5, 0.9199, 0.5, 0.9199, 0.5, 0.9199, 0.5, 0.9199, 0.5, 0.9199, 0.5, 0.9199, 0.5, 0.9199, 0.5, 0.9199, 0.5, 0.9199, 0.5, 0.9199, 0.5, 0.9199, 0.5, 0.9199, 0.5, 0.9199, 0.5, 0.9199, 0.5, 0.9199, 0.5, 0.9199, 0.5, 0.9199, 0.5, 0.9199, 0.5, 0.9199, 0.5, 0.9199, 0.5, 0.9199, 0.5, 0.9199, 0.5, 0.9199, 0.5, 0.9199, 0.5, 0.9199, 0.5, 0.9199, 0.5, 0.9199, 0.5, 0.9199, 0.5, 0.9199, 0.5, 0.9199, 0.5, 0.9199, 0.5, 0.9199, 0.5, 0.9199, 0.5, 0.9199, 0.5])
me_dungeontile04_002.materials.append(mat_palette_003)
me_dungeontile04_002.use_remesh_preserve_volume = False
me_dungeontile04_002.use_remesh_preserve_attributes = False
me_dungeontile04_002.use_mirror_vertex_groups = False
me_dungeontile04_002.update()
me_dungeontile04_002.normals_split_custom_set([tuple(v) for v in zip(*[iter([-1.0, 0.0, 0.0, -1.0, 1.76e-07, 0.0, -1.0, 0.0, 0.0, -1.0, 5.654e-08, 0.0, -1.0, 1.76e-07, 0.0, -1.0, 0.0, 0.0, -1.0, 9.304e-06, 0.0, -1.0, 1.76e-07, 0.0, -1.0, 5.654e-08, 0.0, -1.0, 0.0, 0.0, -1.0, 1.76e-07, 0.0, -1.0, 9.304e-06, 0.0, -1.0, 0.0, 0.0, -1.0, 1.76e-07, 0.0, -1.0, 0.0, 0.0, -1.0, 0.0, 0.0, -1.0, 9.304e-06, 0.0, -1.0, 5.654e-08, 0.0, -1.0, 0.0, 0.0, -1.0, 9.304e-06, 0.0, -1.0, 0.0, 0.0, -1.0, 0.0, 0.0, -1.0, 0.0, 0.0, -1.0, 0.0, 0.0, -1.0, 0.0, 0.0, -1.0, 0.0, 0.0, -1.0, 0.0, 0.0, -1.0, 0.0, 0.0, -1.0, 0.0, 0.0, -1.0, 0.0, 0.0, -1.0, 0.0, 0.0, -1.0, 0.0, 0.0, -1.0, 0.0, 0.0, -1.0, 0.0, 0.0, -1.0, 0.0, 0.0, -1.0, 0.0, 0.0, -1.0, 0.0, 0.0, -1.0, 0.0, 0.0, -1.0, 0.0, 0.0, -1.0, 0.0, 0.0, -1.0, 0.0, 0.0, -1.0, 0.0, 0.0, -1.0, 0.0, 0.0, -1.0, 0.0, 0.0, -1.0, 0.0, 0.0, -1.0, 0.0, 0.0, -1.0, 0.0, 0.0, -1.0, 0.0, 0.0, -1.0, 0.0, 0.0, -1.0, 0.0, 0.0, -1.0, 0.0, 0.0, -1.0, 0.0, 0.0, -1.0, 0.0, 0.0, -1.0, 0.0, 0.0, -1.0, 0.0, 0.0, -1.0, 0.0, 0.0, -1.0, 0.0, 0.0, -1.0, 0.0, 0.0, -1.0, 0.0, 0.0, -1.0, 0.0, 0.0, -1.0, 0.0, 0.0, -1.0, 0.0, 0.0, -1.0, 0.0, 0.0, -1.0, 0.0, 0.0, -1.0, 0.0, 0.0, -1.0, 0.0, 0.0, -1.0, 0.0, 0.0, -1.0, 0.0, 0.0, -1.0, 0.0, 0.0, -1.0, 0.0, 0.0, -1.0, 0.0, 0.0, -1.0, 0.0, 0.0, -1.0, 0.0, 0.0, -1.0, 0.0, 0.0, -1.0, 0.0, 0.0, -1.0, 0.0, 0.0, -1.0, 0.0, 0.0, -1.0, 0.0, 0.0, -1.0, 0.0, 0.0, -1.0, 0.0, 0.0, -1.0, 0.0, 0.0, -1.0, 0.0, 0.0, -1.0, 0.0, 0.0, -1.0, 0.0, 0.0, -1.0, 0.0, 0.0, -1.0, 0.0, 0.0, -1.0, 0.0, 0.0, -1.0, 0.0, 0.0, -1.0, 0.0, 0.0, -1.0, 0.0, 0.0, -1.0, 0.0, 0.0, -1.0, 0.0, 0.0, -1.0, 0.0, 0.0, -1.0, 0.0, 0.0, -1.0, 0.0, 0.0, -1.0, 0.0, 0.0, -1.0, 0.0, 0.0, -1.0, 0.0, 0.0, -1.0, 0.0, 0.0, -1.0, 0.0, 0.0, -1.0, 0.0, 0.0, -1.0, 0.0, 0.0, -1.0, 0.0, 0.0, -1.0, 0.0, 0.0, -1.0, 0.0, 0.0, -1.0, 0.0, 0.0, -1.0, 0.0, 0.0, -1.0, 0.0, 0.0, -1.0, 0.0, 0.0, -1.0, 0.0, 0.0, -1.0, 0.0, 0.0, -1.0, 0.0, 0.0, -1.0, 0.0, 0.0, -1.0, 0.0, 0.0, -1.0, 0.0, 0.0, -1.0, 0.0, 0.0, -1.0, 0.0, 0.0, 1.0, 0.0, 0.0, 1.0, 0.0, 0.0, 1.0, 0.0, 0.0, 1.0, 0.0, 0.0, 1.0, 0.0, 0.0, 1.0, 0.0, 0.0, 1.0, 0.0, 0.0, 1.0, 0.0, 0.0, 1.0, 0.0, 0.0, 1.0, 0.0, 0.0, 1.0, 0.0, 0.0, 1.0, 0.0, 0.0, 1.0, 0.0, 0.0, 1.0, 0.0, 0.0, 1.0, 0.0, 0.0, 1.0, 0.0, 0.0, 1.0, 0.0, 0.0, 1.0, 0.0, 0.0, 1.0, 0.0, 0.0, 1.0, 0.0, 0.0, 1.0, 0.0, 0.0, 1.0, 0.0, 0.0, 1.0, 0.0, 0.0, 1.0, 0.0, 0.0, 1.0, 0.0, 0.0, 1.0, 0.0, 0.0, 1.0, 0.0, 0.0, 1.0, 0.0, 0.0, 1.0, 0.0, 0.0, 1.0, 0.0, 0.0, 1.0, 0.0, 0.0, 1.0, 0.0, 0.0, 1.0, 0.0, 0.0, 1.0, 0.0, 0.0, 1.0, 0.0, 0.0, 1.0, 0.0, 0.0, 1.0, 0.0, 0.0, 1.0, 0.0, 0.0, 1.0, 0.0, 0.0, 1.0, 0.0, 0.0, 1.0, 0.0, 0.0, 1.0, 0.0, 0.0, 1.0, 0.0, 0.0, 1.0, 0.0, 0.0, 1.0, 0.0, 0.0, 1.0, 0.0, 0.0, 1.0, 0.0, 0.0, 1.0, 0.0, 0.0, 1.0, 0.0, 0.0, 1.0, 0.0, 0.0, 1.0, 0.0, 0.0, 1.0, 0.0, 0.0, 1.0, 0.0, 0.0, 1.0, 0.0, 0.0, 1.0, 0.0, 0.0, 1.0, 0.0, 0.0, 1.0, 0.0, 0.0, 1.0, 0.0, 0.0, 1.0, 0.0, 0.0, 1.0, 0.0, 0.0, 1.0, 0.0, 0.0, 1.0, 0.0, 0.0, 1.0, 0.0, 0.0, 1.0, 0.0, 0.0, 1.0, 0.0, 0.0, 1.0, 0.0, 0.0, 1.0, 0.0, 0.0, 1.0, 0.0, 0.0, 1.0, 0.0, 0.0, 1.0, 0.0, 0.0, 1.0, 0.0, 0.0, 1.0, 0.0, 0.0, 1.0, 0.0, 0.0, 1.0, 0.0, 0.0, 1.0, 0.0, 0.0, 1.0, 0.0, 0.0, 1.0, 0.0, 0.0, 1.0, 0.0, 0.0, 1.0, 0.0, 0.0, 1.0, 0.0, 0.0, 1.0, 0.0, 0.0, 1.0, 0.0, 0.0, 1.0, 0.0, 0.0, 1.0, 0.0, 0.0, 1.0, 0.0, 0.0, 1.0, 0.0, 0.0, 1.0, 0.0, 0.0, 1.0, 0.0, 0.0, 1.0, 0.0, 0.0, 1.0, 0.0, 0.0, 1.0, 0.0, 0.0, 1.0, 0.0, 0.0, 1.0, 0.0, 0.0, 1.0, 0.0, 0.0, 1.0, 0.0, 0.0, 1.0, 0.0, 0.0, 1.0, 0.0, 0.0, 1.0, -7.841e-08, 0.0, 1.0, 1.349e-06, 0.0, 1.0, 1.349e-06, 0.0, 1.0, -7.841e-08, 0.0, 1.0, 0.000169, 0.0, 1.0, 0.000169, 0.0, 1.0, -7.841e-08, 0.0, 1.0, -3.705e-05, 0.0, 1.0, -3.705e-05, 0.0, 1.0, -7.841e-08, 0.0, 1.0, 0.0, 0.0, 1.0, 0.000169, 0.0, 1.0, -3.705e-05, 0.0, 1.0, 0.0, 0.0, 1.0, 0.0, 0.0, 1.0, -3.705e-05, 0.0, 1.0, 0.0, 0.0, 0.0, 0.0, 1.0, 0.0, 0.0, 1.0, 0.0, 0.0, 1.0, 0.0, 0.0, 1.0, 0.0, 0.0, 1.0, 0.0, 0.0, 1.0, 0.0, 0.0, 1.0, 0.0, 0.0, 1.0, 0.0, 0.0, 1.0, 0.0, 0.0, 1.0, 0.0, 0.0, 1.0, 0.0, 0.0, 1.0, 0.0, 0.0, 1.0, 0.0, 0.0, 1.0, 0.0, 0.0, 1.0, 0.0, 0.0, 1.0, 0.0, 0.0, 1.0, 0.0, 0.0, 1.0, 0.0, 0.0, 1.0, 0.0, 0.0, 1.0, 0.0, 0.0, 1.0, 0.0, 0.0, 1.0, 0.0, 0.0, 1.0, 0.0, 0.0, 1.0, 0.0, 0.0, 1.0, 0.0, 0.0, 1.0, 0.0, 0.0, 1.0, 0.0, 0.0, 1.0, 0.0, 0.0, 1.0, 0.0, 0.0, 1.0, 0.0, 0.0, 1.0, 0.0, 0.0, 1.0, 0.0, 0.0, 1.0, 0.0, 0.0, 1.0, 0.0, 0.0, 1.0, 0.0, 0.0, 1.0, 0.0, 0.0, 1.0, 0.0, 0.0, 1.0, 0.0, 0.0, 1.0, 0.0, 0.0, 1.0, 0.0, 0.0, 1.0, 0.0, 0.0, 1.0, 0.0, 0.0, 1.0, 0.0, 0.0, 1.0, 0.0, 0.0, 1.0, 0.0, 0.0, 1.0, 0.0, 0.0, 1.0, 0.0, 0.0, 1.0, 0.0, 0.0, 1.0, 0.0, 0.0, 1.0, 0.0, 0.0, 1.0, 0.0, 0.0, 1.0, 0.0, 0.0, 1.0, 0.0, 0.0, 1.0, 0.0, 0.0, 1.0, 0.0, 0.0, 1.0, 0.0, 0.0, 1.0, 0.0, 0.0, 1.0, 0.0, 0.0, 1.0, 0.0, 0.0, 1.0, 0.0, 0.0, 1.0, 0.0, 0.0, 1.0, 0.0, 0.0, 1.0, 0.0, 0.0, 1.0, 0.0, 0.0, 1.0, 0.0, 0.0, 1.0, 0.0, 0.0, 1.0, 0.0, 0.0, 1.0, 0.0, 0.0, 1.0, 0.0, 0.0, 1.0, 0.0, 0.0, 1.0, 0.0, 0.0, 1.0, 0.0, 0.0, 1.0, 0.0, 0.0, 1.0, 0.0, 0.0, 1.0, 0.0, 0.0, 1.0, 0.0, 0.0, 1.0, 0.0, 0.0, 1.0, 0.0, 0.0, 1.0, 0.0, 0.0, 1.0, 0.0, 0.0, 1.0, 0.0, 0.0, 1.0, 0.0, 0.0, 1.0, 0.0, 0.0, 1.0, 0.0, 0.0, 1.0, 0.0, 0.0, 1.0, 0.0, 0.0, 1.0, 0.0, 0.0, 1.0, 0.0, 0.0, 1.0, 0.0, 0.0, 1.0, 0.0, 0.0, 1.0, 0.0, 0.0, 1.0, 0.0, 0.0, 1.0, 0.0, 0.0, 1.0, 0.0, 0.0, 1.0, 0.0, 0.0, 1.0, 0.0, 0.0, 1.0, 0.0, 0.0, 1.0, 0.0, 0.0, 1.0, 0.0, 0.0, 1.0, 0.0, 0.0, 1.0, 0.0, 0.0, 1.0, 0.0, 0.0, 1.0, 0.0, 0.0, 1.0, 0.0, 0.0, 1.0, 0.0, 0.0, 1.0, 0.0, 0.0, 1.0, 0.0, 0.0, 1.0, 0.0, 0.0, -1.0, 0.0, 0.0, -1.0, 0.0, 0.0, -1.0, 0.0, 0.0, -1.0, 0.0, 0.0, -1.0, 0.0, 0.0, -1.0, 0.0, 0.0, -1.0, 0.0, 0.0, -1.0, 0.0, 0.0, -1.0, 0.0, 0.0, -1.0, 0.0, 0.0, -1.0, 0.0, 0.0, -1.0, 0.0, 0.0, -1.0, 0.0, 0.0, -1.0, 0.0, 0.0, -1.0, 0.0, 0.0, -1.0, 0.0, 0.0, -1.0, 0.0, 0.0, -1.0, 0.0, 0.0, -1.0, 0.0, 0.0, -1.0, 0.0, 0.0, -1.0, 0.0, 0.0, -1.0, 0.0, 0.0, -1.0, 0.0, 0.0, -1.0, 0.0, 0.0, -1.0, 0.0, 0.0, -1.0, 0.0, 0.0, -1.0, 0.0, 0.0, -1.0, 0.0, 0.0, -1.0, 0.0, 0.0, -1.0, 0.0, 0.0, -1.0, 0.0, 0.0, -1.0, 0.0, 0.0, -1.0, 0.0, 0.0, -1.0, 0.0, 0.0, -1.0, 0.0, 0.0, -1.0, 0.0, 0.0, -1.0, 0.0, 0.0, -1.0, 0.0, 0.0, -1.0, 0.0, 0.0, -1.0, 0.0, 0.0, -1.0, 0.0, 0.0, -1.0, 0.0, 0.0, -1.0, 0.0, 0.0, -1.0, 0.0, 0.0, -1.0, 0.0, 0.0, -1.0, 0.0, 0.0, -1.0, 0.0, 0.0, -1.0, 0.0, 0.0, -1.0, 0.0, 0.0, -1.0, 0.0, 0.0, -1.0, 0.0, 0.0, -1.0, 0.0, 0.0, -1.0, 0.0, 0.0, -1.0, 0.0, 0.0, -1.0, 0.0, 0.0, -1.0, 0.0, 0.0, -1.0, 0.0, 0.0, -1.0, 0.0, 0.0, -1.0, 0.0, 0.0, -1.0, 0.0, 0.0, -1.0, 0.0, 0.0, -1.0, 0.0, 0.0, -1.0, 0.0, 0.0, -1.0, 0.0, 0.0, -1.0, 0.0, 0.0, -1.0, 0.0, 0.0, -1.0, 0.0, 0.0, -1.0, 0.0, 0.0, -1.0, 0.0, 0.0, -1.0, 0.0, 0.0, -1.0, 0.0, 0.0, -1.0, 0.0, 0.0, -1.0, 0.0, 0.0, -1.0, 0.0, 0.0, -1.0, 0.0, 0.0, -1.0, 0.0, 0.0, -1.0, 0.0, 0.0, -1.0, 0.0, 0.0, -1.0, 0.0, 0.0, -1.0, 0.0, 0.0, -1.0, 0.0, 0.0, -1.0, 0.0, 0.0, -1.0, 0.0, 0.0, -1.0, 0.0, 0.0, -1.0, 0.0, 0.0, -1.0, 0.0, 0.0, -1.0, 0.0, 0.0, -1.0, 0.0, 0.0, -1.0, 0.0, 0.0, -1.0, 0.0, 0.0, -1.0, 0.0, 0.0, -1.0, 0.0, 0.0, -1.0, 0.0, 0.0, -1.0, 0.0, 0.0, -1.0, 0.0, 0.0, -1.0, 0.0, 0.0, -1.0, 0.0, 0.0, -1.0, 0.0, 0.0, -1.0, 0.0, 0.0, -1.0, 0.0, 0.0, -1.0, 0.0, 0.0, -1.0, 0.0, 0.0, -1.0, 0.0, 0.0, -1.0, 0.0, 0.0, -1.0, 0.0, 0.0, -1.0, 0.0, 0.0, -1.0, 0.0, 0.0, -1.0, 0.0, 0.0, -1.0, 0.0, 0.0, -1.0, 0.0, 0.0, -1.0, 0.0, -1.0, 0.0, 0.0, -1.0, 0.0, 0.0, -1.0, 0.0, 0.0, -1.0, 0.0, 0.0, -1.0, 0.0, 0.0, -1.0, 0.0, 0.0, 1.0, 1.849e-08, 0.0, 1.0, 4.501e-10, 0.0, 1.0, -6.67e-08, 0.0, 1.0, -6.67e-08, 0.0, 1.0, 4.501e-10, 0.0, 1.0, 3.91e-08, 0.0, 1.0, 1.849e-08, 0.0, 1.0, -6.67e-08, 0.0, 1.0, 1.967e-08, 0.0, 1.0, 1.967e-08, 0.0, 1.0, -6.67e-08, 0.0, 1.0, -1.559e-08, 0.0, 1.0, 3.91e-08, 0.0, 1.0, 4.501e-10, 0.0, 1.0, 0.0, 0.0, 1.0, 0.0, 0.0, 1.0, 4.501e-10, 0.0, 1.0, 0.0, 0.0, 1.0, -1.559e-08, 0.0, 1.0, -6.67e-08, 0.0, 1.0, 3.52e-09, 0.0, 1.0, 3.91e-08, 0.0, 1.0, 0.0, 0.0, 1.0, -1.236e-09, 0.0, 1.0, 3.52e-09, 0.0, 1.0, -1.236e-09, 0.0, 1.0, 3.454e-08, 0.0, 1.0, 3.454e-08, 0.0, 1.0, -1.236e-09, 0.0, 1.0, -7.067e-08, 0.0, 1.0, 1.849e-08, 0.0, 1.0, 1.967e-08, 0.0, 1.0, 0.0, 0.0, 1.0, -1.559e-08, 0.0, 1.0, 3.52e-09, 0.0, 1.0, -8.07e-09, 0.0, 1.0, 3.52e-09, 0.0, 1.0, 3.454e-08, 0.0, 1.0, -8.07e-09, 0.0, 1.0, -7.067e-08, 0.0, 1.0, -1.236e-09, 0.0, 1.0, 0.0, 0.0, 1.0, 0.0, 0.0, 1.0, -1.236e-09, 0.0, 1.0, 0.0, 0.0, 1.0, 0.0, 0.0, 1.0, -8.07e-09, 0.0, 1.0, -7.174e-10, 0.0, 1.0, 1.849e-08, 0.0, 1.0, 0.0, 0.0, 1.0, -7.174e-10, 0.0, 1.0, -7.174e-10, 0.0, 1.0, -8.07e-09, 0.0, 1.0, -3.171e-08, 0.0, 1.0, -3.171e-08, 0.0, 1.0, -8.07e-09, 0.0, 1.0, -6.647e-10, 0.0, 1.0, -8.07e-09, 0.0, 1.0, 3.454e-08, 0.0, 1.0, -1.41e-09, 0.0, 1.0, -6.647e-10, 0.0, 1.0, -8.07e-09, 0.0, 1.0, -1.41e-09, 0.0, 1.0, -1.41e-09, 0.0, 1.0, 3.454e-08, 0.0, 1.0, -2.012e-09, 0.0, 1.0, -7.067e-08, 0.0, 1.0, 0.0, 0.0, 1.0, 2.331e-08, 0.0, 1.0, 2.331e-08, 0.0, 1.0, 0.0, 0.0, 1.0, -8.138e-10, 0.0, 1.0, 0.0, 0.0, 1.0, -1.236e-09, 0.0, 1.0, -1.097e-08, 0.0, 1.0, 2.331e-08, 0.0, 1.0, -8.138e-10, 0.0, 1.0, 2.276e-07, 0.0, 1.0, -8.138e-10, 0.0, 1.0, -1.097e-08, 0.0, 1.0, 2.276e-07, 0.0, 1.0, -1.097e-08, 0.0, 1.0, -1.236e-09, 0.0, 1.0, 2.276e-07, 0.0, 1.0, -1.236e-09, 0.0, 1.0, 0.0, 0.0, 1.0, 2.276e-07, 0.0, 1.0, -2.012e-09, 0.0, 1.0, 2.331e-08, 0.0, 1.0, 2.276e-07, 0.0, 1.0, -2.012e-09, 0.0, 1.0, 2.276e-07, 0.0, 1.0, -1.618e-08, 0.0, 1.0, 2.276e-07, 0.0, 1.0, 5.775e-09, 0.0, 1.0, -1.618e-08, 0.0, 1.0, -1.618e-08, 0.0, 1.0, 5.775e-09, 0.0, 1.0, -7.462e-08, 0.0, 1.0, -7.462e-08, 0.0, 1.0, 5.775e-09, 0.0, 1.0, 0.0, 0.0, 1.0, 0.0, 0.0, 1.0, 5.775e-09, 0.0, 1.0, 0.0, 0.0, 1.0, -3.171e-08, 0.0, 1.0, -6.647e-10, 0.0, 1.0, 1.738e-09, 0.0, 1.0, -1.41e-09, 0.0, 1.0, -2.012e-09, 0.0, 1.0, -4.066e-09, 0.0, 1.0, -2.012e-09, 0.0, 1.0, -1.618e-08, 0.0, 1.0, -4.066e-09, 0.0, 1.0, -3.171e-08, 0.0, 1.0, 1.738e-09, 0.0, 1.0, 1.894e-10, 0.0, 1.0, 1.738e-09, 0.0, 1.0, -4.066e-09, 0.0, 1.0, 1.894e-10, 0.0, 1.0, -4.066e-09, 0.0, 1.0, -1.618e-08, 0.0, 1.0, -7.518e-10, 0.0, 1.0, 1.894e-10, 0.0, 1.0, -4.066e-09, 0.0, 1.0, -7.518e-10, 0.0, 1.0, 1.849e-08, 0.0, 1.0, -7.174e-10, 0.0, 1.0, 0.0, 0.0, 1.0, -3.171e-08, 0.0, 1.0, 1.894e-10, 0.0, 1.0, 0.0, 0.0, 1.0, 1.849e-08, 0.0, 1.0, 0.0, 0.0, 1.0, 0.0, 0.0, 1.0, 0.0, 0.0, 1.0, 0.0, 0.0, 1.0, 0.0, 0.0, 1.0, 0.0, 0.0, 1.0, 1.894e-10, 0.0, 1.0, 0.0, 0.0, 1.0, 0.0, 0.0, 1.0, 0.0, 0.0, 1.0, 0.0, 0.0, 1.0, -7.462e-08, 0.0, 1.0, 0.0, 0.0, 1.0, 0.0, 0.0, 1.0, 0.0, 0.0, 1.0, 5.775e-09, 0.0, 1.0, 5.109e-10, 0.0, 1.0, -7.518e-10, 0.0, 1.0, -1.618e-08, 0.0, 1.0, 2.008e-09, 0.0, 1.0, -7.462e-08, 0.0, 1.0, 0.0, 0.0, 1.0, -3.394e-08, 0.0, 1.0, 0.0, 0.0, 1.0, 5.109e-10, 0.0, 1.0, -3.394e-08, 0.0, 1.0, 2.008e-09, 0.0, 1.0, -3.394e-08, 0.0, 1.0, 2.639e-08, 0.0, 1.0, -3.394e-08, 0.0, 1.0, 5.109e-10, 0.0, 1.0, -8.029e-09, 0.0, 1.0, 2.639e-08, 0.0, 1.0, -3.394e-08, 0.0, 1.0, -8.029e-09, 0.0, 1.0, -7.518e-10, 0.0, 1.0, 2.008e-09, 0.0, 1.0, -2.19e-09, 0.0, 1.0, 2.008e-09, 0.0, 1.0, 2.639e-08, 0.0, 1.0, -2.19e-09, 0.0, 1.0, -2.19e-09, 0.0, 1.0, 2.639e-08, 0.0, 1.0, -7.431e-08, 0.0, 1.0, -8.029e-09, 0.0, 1.0, 5.109e-10, 0.0, 1.0, -9.861e-09, 0.0, 1.0, -9.861e-09, 0.0, 1.0, 5.109e-10, 0.0, 1.0, 4.987e-09, 0.0, 1.0, 0.0, 0.0, 1.0, 1.894e-10, 0.0, 1.0, 2.905e-08, 0.0, 1.0, -7.518e-10, 0.0, 1.0, -2.19e-09, 0.0, 1.0, -2.349e-08, 0.0, 1.0, -2.349e-08, 0.0, 1.0, -2.19e-09, 0.0, 1.0, -1.129e-09, 0.0, 1.0, 2.905e-08, 0.0, 1.0, -2.349e-08, 0.0, 1.0, -1.129e-09, 0.0, 1.0, -7.431e-08, 0.0, 1.0, 2.639e-08, 0.0, 1.0, -2.297e-09, 0.0, 1.0, 2.905e-08, 0.0, 1.0, -1.129e-09, 0.0, 1.0, 1.577e-08, 0.0, 1.0, -1.129e-09, 0.0, 1.0, -2.297e-09, 0.0, 1.0, 1.577e-08, 0.0, 1.0, 0.0, 0.0, 1.0, 2.905e-08, 0.0, 1.0, 1.577e-08, 0.0, 1.0, 1.577e-08, 0.0, 1.0, -2.297e-09, 0.0, 1.0, -3.952e-09, 0.0, 1.0, -3.952e-09, 0.0, 1.0, -2.297e-09, 0.0, 1.0, -1.696e-08, 0.0, 1.0, -1.696e-08, 0.0, 1.0, -2.297e-09, 0.0, 1.0, -2.34e-09, 0.0, 1.0, 0.0, 0.0, 1.0, 1.577e-08, 0.0, 1.0, 4.938e-10, 0.0, 1.0, 0.0, 0.0, 1.0, 4.938e-10, 0.0, 1.0, 0.0, 0.0, 1.0, 0.0, 0.0, 1.0, 4.938e-10, 0.0, 1.0, 2.2e-09, 0.0, 1.0, -3.952e-09, 0.0, 1.0, -1.696e-08, 0.0, 1.0, 5.088e-10, 0.0, 1.0, -2.34e-09, 0.0, 1.0, -2.297e-09, 0.0, 1.0, 4.107e-08, 0.0, 1.0, -8.029e-09, 0.0, 1.0, -9.861e-09, 0.0, 1.0, 1.783e-07, 0.0, 1.0, 4.987e-09, 0.0, 1.0, 5.109e-10, 0.0, 1.0, -3.727e-09, 0.0, 1.0, -2.297e-09, 0.0, 1.0, 2.639e-08, 0.0, 1.0, 3.714e-09, 0.0, 1.0, 5.088e-10, 0.0, 1.0, 4.107e-08, 0.0, 1.0, 3.714e-09, 0.0, 1.0, 4.107e-08, 0.0, 1.0, -2.297e-09, 0.0, 1.0, 3.714e-09, 0.0, 1.0, 1.783e-07, 0.0, 1.0, -3.727e-09, 0.0, 1.0, 4.392e-08, 0.0, 1.0, -8.029e-09, 0.0, 1.0, 1.783e-07, 0.0, 1.0, 4.392e-08, 0.0, 1.0, 2.2e-09, 0.0, 1.0, 4.938e-10, 0.0, 1.0, 1.612e-10, 0.0, 1.0, 4.938e-10, 0.0, 1.0, 1.577e-08, 0.0, 1.0, 1.612e-10, 0.0, 1.0, 5.088e-10, 0.0, 1.0, 3.714e-09, 0.0, 1.0, 3.039e-10, 0.0, 1.0, -3.952e-09, 0.0, 1.0, 5.088e-10, 0.0, 1.0, 3.039e-10, 0.0, 1.0, 3.714e-09, 0.0, 1.0, 4.392e-08, 0.0, 1.0, 3.039e-10, 0.0, 1.0, 2.2e-09, 0.0, 1.0, 1.612e-10, 0.0, 1.0, 0.0, 0.0, 1.0, 1.612e-10, 0.0, 1.0, 3.039e-10, 0.0, 1.0, 0.0, 0.0, 1.0, 3.039e-10, 0.0, 1.0, 4.392e-08, 0.0, 1.0, -4.236e-09, 0.0, 1.0, 0.0, 0.0, 1.0, 3.039e-10, 0.0, 1.0, -4.236e-09, 0.0, 1.0, 5.109e-10, 0.0, 1.0, 5.775e-09, 0.0, 1.0, -4.236e-09, 0.0, 1.0, -3.727e-09, 0.0, 1.0, 5.109e-10, 0.0, 1.0, -4.236e-09, 0.0, 1.0, 4.392e-08, 0.0, 1.0, -3.727e-09, 0.0, 1.0, -4.236e-09, 0.0, 1.0, 0.0, 0.0, 1.0, 0.0, 0.0, 1.0, 0.0, 0.0, 1.0, 0.0, 0.0, 1.0, 0.0, 0.0, 1.0, 0.0, 0.0, 1.0, 0.0, 0.0, 1.0, 0.0, 0.0, 1.0, 0.0, 0.0, 1.0, 0.0, 0.0, 1.0, 0.0, 0.0, 1.0, 0.0, 0.0, 1.0, 0.0, 0.0, 1.0, 0.0, 0.0, 1.0, 0.0, 0.0, 1.0, 0.0, 0.0, 1.0, 0.0, 0.0, 1.0, 0.0, 0.0, 1.0, 0.0, 0.0, 1.0, 0.0, 0.0, 1.0, 0.0, 0.0, 1.0, 0.0, 0.0, 1.0, 0.0, 0.0, 1.0, 0.0, 0.0, 1.0, 0.0, 0.0, 1.0, 0.0, 0.0, 1.0, 0.0, 0.0, 1.0, 0.0, 0.0, 1.0, 0.0, 0.0, 1.0, 0.0, 0.0, 1.0, 0.0, 0.0, 1.0, 0.0, 0.0, 1.0, 0.0, 0.0, 1.0, 0.0, 0.0, 1.0, 0.0, 0.0, 1.0, 0.0, 0.0, 1.0, 0.0, 0.0, 1.0, 0.0, 0.0, 1.0, 0.0, 0.0, 1.0, 0.0, 0.0, 1.0, 0.0, 0.0, 1.0, 0.0, 0.0, 1.0, 0.0, 0.0, 1.0, 0.0, 0.0, 1.0, 0.0, 0.0, 1.0, 0.0, 0.0, 1.0, 0.0, 0.0, 1.0, 0.0, 0.0, 1.0, 0.0, 0.0, 1.0, 0.0, 0.0, 1.0, 0.0, 0.0, 1.0, 0.0, 0.0, 1.0, 0.0, 0.0, 1.0, 0.0, 0.0, 1.0, 0.0, 0.0, 1.0, 0.0, 0.0, 1.0, 0.0, 0.0, 1.0, 0.0, 0.0, 1.0, 0.0, 0.0, 1.0, 0.0, 0.0, 1.0, 0.0, 0.0, 1.0, 0.0, 0.0, 1.0, 0.0, 0.0, 1.0, 0.0, 0.0, 1.0, 0.0, 0.0, 1.0, 0.0, 0.0, 1.0, 0.0, 0.0, 1.0, 0.0, 0.0, 1.0, 0.0, 0.0, 1.0, 0.0, 0.0, 1.0, 0.0, 0.0, 1.0, 0.0, 0.0, 1.0, 0.0, 0.0, 1.0, 0.0, 0.0, 1.0, 0.0, 0.0, 1.0, 0.0, 0.0, 1.0, 0.0, 0.0, 1.0, 0.0, 0.0, 1.0, 0.0, 0.0, 1.0, 0.0, 0.0, 1.0, 0.0, 0.0, 1.0, 0.0, 0.0, 1.0, 0.0, 0.0, 1.0, 0.0, 0.0, 1.0, 0.0, 0.0, 1.0, 0.0, 0.0, 1.0, 0.0, 0.0, 1.0, 0.0, 0.0, 1.0, 0.0, 0.0, 1.0, 0.0, 0.0, 1.0, 0.0, 0.0, 1.0, 0.0, 0.0, 1.0, 0.0, 0.0, 1.0, 0.0, 0.0, 1.0, 0.0, 0.0, 1.0, 0.0, 0.0, 1.0, 0.0, 0.0, 1.0, 0.0, 0.0, 1.0, 0.0, 0.0, 1.0, 0.0, 0.0, 1.0, 0.0, 0.0, 1.0, 0.0])] * 3)])

# ---- objects
ob_dungeontile04_002 = bpy.data.objects.new('DungeonTile04.002', me_dungeontile04_002)

# ---- transforms, parenting, visibility, modifiers, constraints
ob_dungeontile04_002.location = (0.0, 0.0, 0.0)
ob_dungeontile04_002.rotation_euler = (1.571, -0.0, 0.0)
ob_dungeontile04_002.lineart.crease_threshold = 0.0

# ---- collection membership
col_collection_1.objects.link(ob_dungeontile04_002)

# ---- scene / render settings (as saved in the file)
scene.frame_start = 1; scene.frame_end = 250; scene.frame_set(1)
scene.render.engine = 'BLENDER_EEVEE_NEXT'
scene.render.resolution_percentage = 50
scene.render.dither_intensity = 0.0
scene.cycles.use_denoising = False
scene.cycles.samples = 128
scene.cycles.sampling_pattern = 'TABULATED_SOBOL'
scene.cycles.use_adaptive_sampling = False
scene.cycles.use_light_tree = False
scene.cycles.blur_glossy = 0.0
scene.cycles.sample_clamp_indirect = 0.0
scene.view_settings.view_transform = 'Standard'
bpy.context.view_layer.update()

# ---- added for rendering (the .blend has no active camera and no usable light): camera, sun
cam_auto = bpy.data.cameras.new('AutoCamera')
cam_auto.lens = 50.0
cam_auto.sensor_width = 36.0
cam_auto.clip_end = 1000.0
ob_auto_camera = bpy.data.objects.new('AutoCamera', cam_auto)
scene.collection.objects.link(ob_auto_camera)
ob_auto_camera.location = (15.7027, -18.8432, 12.6621)
ob_auto_camera.rotation_euler = (1.09748, -7.21219e-08, 0.694738)
scene.camera = ob_auto_camera
light_auto_sun = bpy.data.lights.new('AutoSun', 'SUN')
light_auto_sun.energy = 3.0
light_auto_sun.angle = 0.0523599
ob_auto_sun = bpy.data.objects.new('AutoSun', light_auto_sun)
scene.collection.objects.link(ob_auto_sun)
ob_auto_sun.rotation_euler = (0.872665, 0.174533, 0.523599)
bpy.context.view_layer.update()
